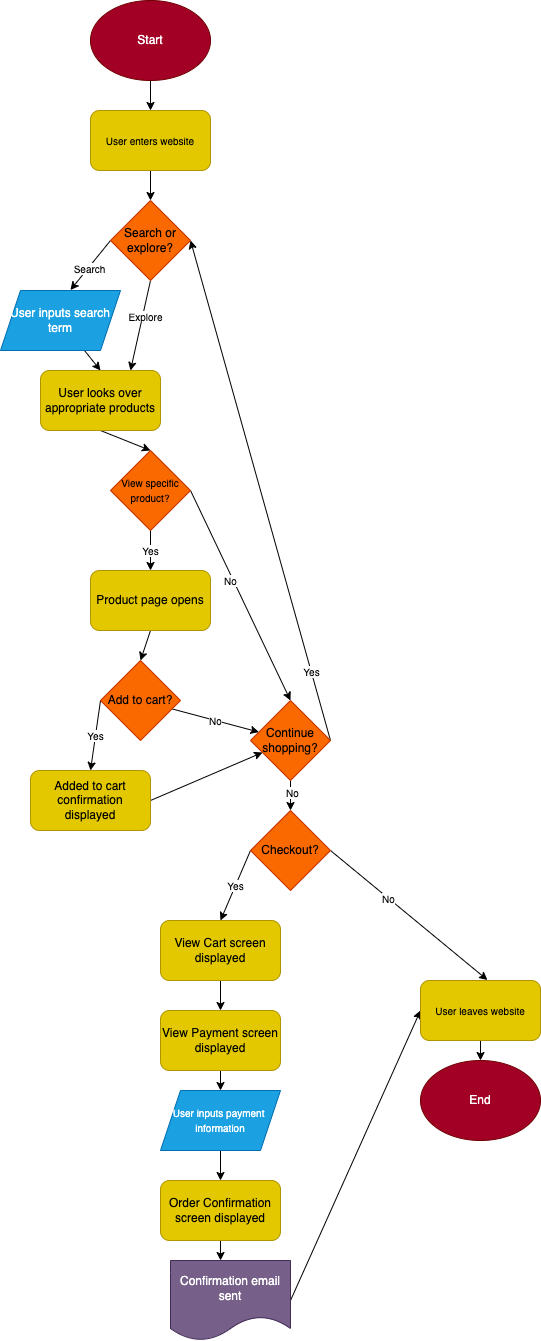

The diagram above was exported from draw.io. Its source (the exported page's mxGraphModel, read from the mxfile embedded in the PNG):
<mxGraphModel dx="823" dy="446" grid="1" gridSize="10" guides="1" tooltips="1" connect="1" arrows="1" fold="1" page="1" pageScale="1" pageWidth="850" pageHeight="1100" math="0" shadow="0">
  <root>
    <mxCell id="0" />
    <mxCell id="1" parent="0" />
    <mxCell id="25" style="edgeStyle=none;html=1;exitX=0.5;exitY=1;exitDx=0;exitDy=0;fontSize=10;" edge="1" parent="1" source="2" target="24">
      <mxGeometry relative="1" as="geometry" />
    </mxCell>
    <mxCell id="2" value="Start" style="ellipse;whiteSpace=wrap;html=1;fillColor=#a20025;strokeColor=#6F0000;fontColor=#ffffff;" vertex="1" parent="1">
      <mxGeometry x="180" width="120" height="80" as="geometry" />
    </mxCell>
    <mxCell id="29" style="edgeStyle=none;html=1;exitX=0;exitY=0.5;exitDx=0;exitDy=0;entryX=0.583;entryY=-0.008;entryDx=0;entryDy=0;entryPerimeter=0;fontSize=10;" edge="1" parent="1" source="4" target="5">
      <mxGeometry relative="1" as="geometry" />
    </mxCell>
    <mxCell id="33" value="Search" style="edgeLabel;html=1;align=center;verticalAlign=middle;resizable=0;points=[];fontSize=10;" vertex="1" connectable="0" parent="29">
      <mxGeometry x="0.0948" y="1" relative="1" as="geometry">
        <mxPoint as="offset" />
      </mxGeometry>
    </mxCell>
    <mxCell id="31" style="edgeStyle=none;html=1;exitX=0.5;exitY=1;exitDx=0;exitDy=0;fontSize=10;entryX=0.75;entryY=0;entryDx=0;entryDy=0;" edge="1" parent="1" source="4" target="6">
      <mxGeometry relative="1" as="geometry" />
    </mxCell>
    <mxCell id="34" value="Explore" style="edgeLabel;html=1;align=center;verticalAlign=middle;resizable=0;points=[];fontSize=10;" vertex="1" connectable="0" parent="31">
      <mxGeometry x="-0.2121" y="2" relative="1" as="geometry">
        <mxPoint as="offset" />
      </mxGeometry>
    </mxCell>
    <mxCell id="4" value="Search or explore?" style="rhombus;whiteSpace=wrap;html=1;fillColor=#fa6800;fontColor=#000000;strokeColor=#C73500;" vertex="1" parent="1">
      <mxGeometry x="200" y="200" width="80" height="80" as="geometry" />
    </mxCell>
    <mxCell id="30" style="edgeStyle=none;html=1;entryX=0.5;entryY=0;entryDx=0;entryDy=0;fontSize=10;" edge="1" parent="1" source="5" target="6">
      <mxGeometry relative="1" as="geometry" />
    </mxCell>
    <mxCell id="5" value="User inputs search term" style="shape=parallelogram;perimeter=parallelogramPerimeter;whiteSpace=wrap;html=1;fixedSize=1;fillColor=#1ba1e2;strokeColor=#006EAF;fontColor=#ffffff;" vertex="1" parent="1">
      <mxGeometry x="90" y="290" width="120" height="60" as="geometry" />
    </mxCell>
    <mxCell id="35" style="edgeStyle=none;html=1;exitX=0.5;exitY=1;exitDx=0;exitDy=0;entryX=0.5;entryY=0;entryDx=0;entryDy=0;fontSize=10;" edge="1" parent="1" source="6" target="7">
      <mxGeometry relative="1" as="geometry" />
    </mxCell>
    <mxCell id="6" value="User looks over appropriate products" style="rounded=1;whiteSpace=wrap;html=1;fillColor=#e3c800;fontColor=#000000;strokeColor=#B09500;" vertex="1" parent="1">
      <mxGeometry x="130" y="370" width="120" height="60" as="geometry" />
    </mxCell>
    <mxCell id="36" value="Yes" style="edgeStyle=none;html=1;exitX=0.5;exitY=1;exitDx=0;exitDy=0;entryX=0.5;entryY=0;entryDx=0;entryDy=0;fontSize=10;" edge="1" parent="1" source="7" target="8">
      <mxGeometry relative="1" as="geometry" />
    </mxCell>
    <mxCell id="58" style="edgeStyle=none;html=1;exitX=1;exitY=0.5;exitDx=0;exitDy=0;fontSize=10;entryX=0.5;entryY=0;entryDx=0;entryDy=0;" edge="1" parent="1" source="7" target="10">
      <mxGeometry relative="1" as="geometry">
        <mxPoint x="350" y="620" as="targetPoint" />
      </mxGeometry>
    </mxCell>
    <mxCell id="59" value="No" style="edgeLabel;html=1;align=center;verticalAlign=middle;resizable=0;points=[];fontSize=10;" vertex="1" connectable="0" parent="58">
      <mxGeometry x="-0.35" y="-3" relative="1" as="geometry">
        <mxPoint x="10" y="20" as="offset" />
      </mxGeometry>
    </mxCell>
    <mxCell id="7" value="&lt;font style=&quot;font-size: 10px&quot;&gt;View specific product?&lt;/font&gt;" style="rhombus;whiteSpace=wrap;html=1;fillColor=#fa6800;fontColor=#000000;strokeColor=#C73500;" vertex="1" parent="1">
      <mxGeometry x="200" y="450" width="80" height="80" as="geometry" />
    </mxCell>
    <mxCell id="37" style="edgeStyle=none;html=1;exitX=0.5;exitY=1;exitDx=0;exitDy=0;entryX=0.5;entryY=0;entryDx=0;entryDy=0;fontSize=10;" edge="1" parent="1" source="8" target="9">
      <mxGeometry relative="1" as="geometry" />
    </mxCell>
    <mxCell id="8" value="Product page opens" style="rounded=1;whiteSpace=wrap;html=1;fillColor=#e3c800;fontColor=#000000;strokeColor=#B09500;" vertex="1" parent="1">
      <mxGeometry x="180" y="570" width="120" height="60" as="geometry" />
    </mxCell>
    <mxCell id="38" value="Yes&lt;br&gt;" style="edgeStyle=none;html=1;exitX=0;exitY=0.5;exitDx=0;exitDy=0;entryX=0.5;entryY=0;entryDx=0;entryDy=0;fontSize=10;" edge="1" parent="1" source="9" target="11">
      <mxGeometry relative="1" as="geometry" />
    </mxCell>
    <mxCell id="41" value="No" style="edgeStyle=none;html=1;fontSize=10;" edge="1" parent="1" source="9" target="10">
      <mxGeometry relative="1" as="geometry" />
    </mxCell>
    <mxCell id="9" value="Add to cart?" style="rhombus;whiteSpace=wrap;html=1;fillColor=#fa6800;fontColor=#000000;strokeColor=#C73500;" vertex="1" parent="1">
      <mxGeometry x="190" y="660" width="80" height="80" as="geometry" />
    </mxCell>
    <mxCell id="43" style="edgeStyle=none;html=1;exitX=1;exitY=0.5;exitDx=0;exitDy=0;fontSize=10;entryX=1;entryY=0.5;entryDx=0;entryDy=0;" edge="1" parent="1" source="10" target="4">
      <mxGeometry relative="1" as="geometry">
        <mxPoint x="430" y="260" as="targetPoint" />
      </mxGeometry>
    </mxCell>
    <mxCell id="44" value="Yes" style="edgeLabel;html=1;align=center;verticalAlign=middle;resizable=0;points=[];fontSize=10;" vertex="1" connectable="0" parent="43">
      <mxGeometry x="0.3352" y="-3" relative="1" as="geometry">
        <mxPoint x="71" y="265" as="offset" />
      </mxGeometry>
    </mxCell>
    <mxCell id="45" style="edgeStyle=none;html=1;exitX=0.5;exitY=1;exitDx=0;exitDy=0;entryX=0.5;entryY=0;entryDx=0;entryDy=0;fontSize=10;" edge="1" parent="1" source="10" target="12">
      <mxGeometry relative="1" as="geometry" />
    </mxCell>
    <mxCell id="46" value="No&lt;br&gt;" style="edgeLabel;html=1;align=center;verticalAlign=middle;resizable=0;points=[];fontSize=10;" vertex="1" connectable="0" parent="45">
      <mxGeometry x="-0.3" y="1" relative="1" as="geometry">
        <mxPoint as="offset" />
      </mxGeometry>
    </mxCell>
    <mxCell id="10" value="Continue shopping?" style="rhombus;whiteSpace=wrap;html=1;fillColor=#fa6800;fontColor=#000000;strokeColor=#C73500;" vertex="1" parent="1">
      <mxGeometry x="340" y="700" width="80" height="80" as="geometry" />
    </mxCell>
    <mxCell id="42" style="edgeStyle=none;html=1;exitX=1;exitY=0.5;exitDx=0;exitDy=0;fontSize=10;" edge="1" parent="1" source="11" target="10">
      <mxGeometry relative="1" as="geometry" />
    </mxCell>
    <mxCell id="11" value="Added to cart confirmation displayed" style="rounded=1;whiteSpace=wrap;html=1;fillColor=#e3c800;fontColor=#000000;strokeColor=#B09500;" vertex="1" parent="1">
      <mxGeometry x="120" y="770" width="120" height="60" as="geometry" />
    </mxCell>
    <mxCell id="47" value="Yes" style="edgeStyle=none;html=1;exitX=0;exitY=0.5;exitDx=0;exitDy=0;entryX=0.5;entryY=0;entryDx=0;entryDy=0;fontSize=10;" edge="1" parent="1" source="12" target="13">
      <mxGeometry relative="1" as="geometry" />
    </mxCell>
    <mxCell id="55" style="edgeStyle=none;html=1;exitX=1;exitY=0.5;exitDx=0;exitDy=0;entryX=0.558;entryY=-0.008;entryDx=0;entryDy=0;entryPerimeter=0;fontSize=10;" edge="1" parent="1" source="12" target="23">
      <mxGeometry relative="1" as="geometry" />
    </mxCell>
    <mxCell id="56" value="No" style="edgeLabel;html=1;align=center;verticalAlign=middle;resizable=0;points=[];fontSize=10;" vertex="1" connectable="0" parent="55">
      <mxGeometry x="-0.2731" relative="1" as="geometry">
        <mxPoint as="offset" />
      </mxGeometry>
    </mxCell>
    <mxCell id="12" value="Checkout?" style="rhombus;whiteSpace=wrap;html=1;fillColor=#fa6800;fontColor=#000000;strokeColor=#C73500;" vertex="1" parent="1">
      <mxGeometry x="340" y="810" width="80" height="80" as="geometry" />
    </mxCell>
    <mxCell id="49" style="edgeStyle=none;html=1;exitX=0.5;exitY=1;exitDx=0;exitDy=0;entryX=0.5;entryY=0;entryDx=0;entryDy=0;fontSize=10;" edge="1" parent="1" source="13" target="16">
      <mxGeometry relative="1" as="geometry" />
    </mxCell>
    <mxCell id="13" value="View Cart screen displayed" style="rounded=1;whiteSpace=wrap;html=1;fillColor=#e3c800;fontColor=#000000;strokeColor=#B09500;" vertex="1" parent="1">
      <mxGeometry x="250" y="920" width="120" height="60" as="geometry" />
    </mxCell>
    <mxCell id="15" value="End" style="ellipse;whiteSpace=wrap;html=1;fillColor=#a20025;strokeColor=#6F0000;fontColor=#ffffff;" vertex="1" parent="1">
      <mxGeometry x="510" y="1060" width="120" height="80" as="geometry" />
    </mxCell>
    <mxCell id="50" style="edgeStyle=none;html=1;exitX=0.5;exitY=1;exitDx=0;exitDy=0;entryX=0.5;entryY=0;entryDx=0;entryDy=0;fontSize=10;" edge="1" parent="1" source="16" target="18">
      <mxGeometry relative="1" as="geometry" />
    </mxCell>
    <mxCell id="16" value="View Payment screen displayed" style="rounded=1;whiteSpace=wrap;html=1;fillColor=#e3c800;fontColor=#000000;strokeColor=#B09500;" vertex="1" parent="1">
      <mxGeometry x="250" y="1010" width="120" height="60" as="geometry" />
    </mxCell>
    <mxCell id="52" style="edgeStyle=none;html=1;exitX=0.5;exitY=1;exitDx=0;exitDy=0;entryX=0.5;entryY=0;entryDx=0;entryDy=0;fontSize=10;" edge="1" parent="1" source="18" target="20">
      <mxGeometry relative="1" as="geometry" />
    </mxCell>
    <mxCell id="18" value="&lt;font style=&quot;font-size: 10px&quot;&gt;User inputs payment &lt;br&gt;information&lt;/font&gt;" style="shape=parallelogram;perimeter=parallelogramPerimeter;whiteSpace=wrap;html=1;fixedSize=1;fillColor=#1ba1e2;fontColor=#ffffff;strokeColor=#006EAF;" vertex="1" parent="1">
      <mxGeometry x="250" y="1090" width="120" height="60" as="geometry" />
    </mxCell>
    <mxCell id="54" style="edgeStyle=none;html=1;exitX=1;exitY=0.5;exitDx=0;exitDy=0;entryX=0;entryY=0.5;entryDx=0;entryDy=0;fontSize=10;" edge="1" parent="1" source="19" target="23">
      <mxGeometry relative="1" as="geometry" />
    </mxCell>
    <mxCell id="19" value="Confirmation email&lt;br&gt;sent" style="shape=document;whiteSpace=wrap;html=1;boundedLbl=1;fillColor=#76608a;fontColor=#ffffff;strokeColor=#432D57;" vertex="1" parent="1">
      <mxGeometry x="260" y="1260" width="120" height="80" as="geometry" />
    </mxCell>
    <mxCell id="53" style="edgeStyle=none;html=1;exitX=0.5;exitY=1;exitDx=0;exitDy=0;entryX=0.417;entryY=0;entryDx=0;entryDy=0;entryPerimeter=0;fontSize=10;" edge="1" parent="1" source="20" target="19">
      <mxGeometry relative="1" as="geometry" />
    </mxCell>
    <mxCell id="20" value="Order Confirmation screen displayed" style="rounded=1;whiteSpace=wrap;html=1;fillColor=#e3c800;fontColor=#000000;strokeColor=#B09500;" vertex="1" parent="1">
      <mxGeometry x="250" y="1180" width="120" height="60" as="geometry" />
    </mxCell>
    <mxCell id="57" style="edgeStyle=none;html=1;exitX=0.5;exitY=1;exitDx=0;exitDy=0;entryX=0.5;entryY=0;entryDx=0;entryDy=0;fontSize=10;" edge="1" parent="1" source="23" target="15">
      <mxGeometry relative="1" as="geometry" />
    </mxCell>
    <mxCell id="23" value="User leaves website" style="rounded=1;whiteSpace=wrap;html=1;fontSize=10;fillColor=#e3c800;fontColor=#000000;strokeColor=#B09500;" vertex="1" parent="1">
      <mxGeometry x="510" y="980" width="120" height="60" as="geometry" />
    </mxCell>
    <mxCell id="26" value="" style="edgeStyle=none;html=1;fontSize=10;" edge="1" parent="1" source="24" target="4">
      <mxGeometry relative="1" as="geometry" />
    </mxCell>
    <mxCell id="24" value="User enters website" style="rounded=1;whiteSpace=wrap;html=1;fontSize=10;fillColor=#e3c800;fontColor=#000000;strokeColor=#B09500;" vertex="1" parent="1">
      <mxGeometry x="180" y="110" width="120" height="60" as="geometry" />
    </mxCell>
  </root>
</mxGraphModel>